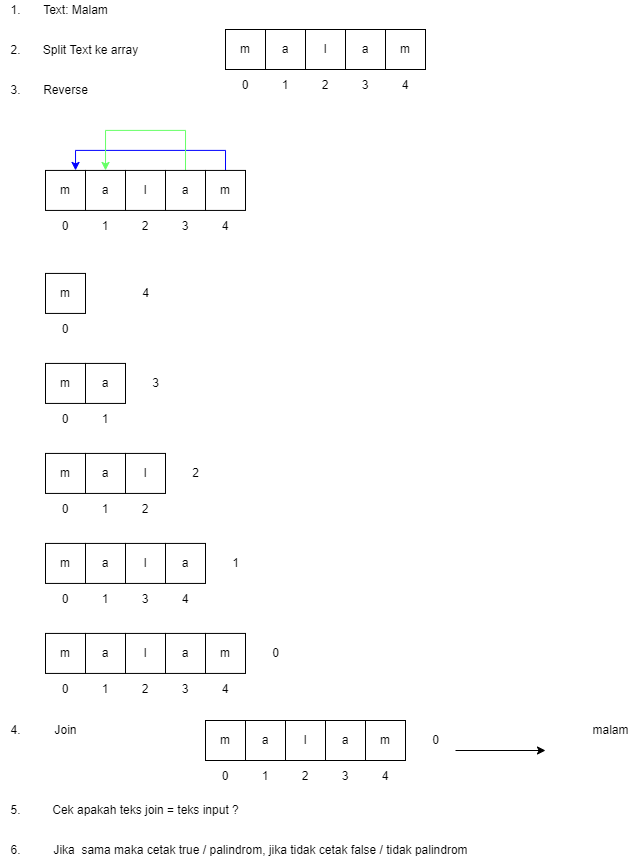

The diagram above was exported from draw.io. Its source (the exported page's mxGraphModel, read from the mxfile embedded in the PNG):
<mxGraphModel dx="501" dy="471" grid="1" gridSize="10" guides="1" tooltips="1" connect="1" arrows="1" fold="1" page="1" pageScale="1" pageWidth="827" pageHeight="1169" math="0" shadow="0">
  <root>
    <mxCell id="0" />
    <mxCell id="1" parent="0" />
    <mxCell id="Li9lCwFSAopUzVYIPZy7-19" style="edgeStyle=orthogonalEdgeStyle;rounded=0;orthogonalLoop=1;jettySize=auto;html=1;entryX=0.5;entryY=0;entryDx=0;entryDy=0;strokeColor=#0000FF;startArrow=classic;startFill=1;endArrow=none;endFill=0;" edge="1" parent="1" source="Li9lCwFSAopUzVYIPZy7-20" target="Li9lCwFSAopUzVYIPZy7-28">
      <mxGeometry relative="1" as="geometry">
        <Array as="points">
          <mxPoint x="80" y="159.93" />
          <mxPoint x="230" y="159.93" />
        </Array>
        <mxPoint x="430.24" y="177.37000000000006" as="targetPoint" />
      </mxGeometry>
    </mxCell>
    <mxCell id="Li9lCwFSAopUzVYIPZy7-20" value="m" style="whiteSpace=wrap;html=1;aspect=fixed;" vertex="1" parent="1">
      <mxGeometry x="50" y="179.93" width="40" height="40" as="geometry" />
    </mxCell>
    <mxCell id="Li9lCwFSAopUzVYIPZy7-21" style="edgeStyle=orthogonalEdgeStyle;rounded=0;orthogonalLoop=1;jettySize=auto;html=1;entryX=0.5;entryY=0;entryDx=0;entryDy=0;strokeColor=#66FF66;startArrow=classic;startFill=1;endArrow=none;endFill=0;" edge="1" parent="1" source="Li9lCwFSAopUzVYIPZy7-22" target="Li9lCwFSAopUzVYIPZy7-26">
      <mxGeometry relative="1" as="geometry">
        <Array as="points">
          <mxPoint x="110" y="139.93" />
          <mxPoint x="190" y="139.93" />
        </Array>
        <mxPoint x="390" y="179.93" as="targetPoint" />
      </mxGeometry>
    </mxCell>
    <mxCell id="Li9lCwFSAopUzVYIPZy7-22" value="a" style="whiteSpace=wrap;html=1;aspect=fixed;" vertex="1" parent="1">
      <mxGeometry x="90" y="179.93" width="40" height="40" as="geometry" />
    </mxCell>
    <mxCell id="Li9lCwFSAopUzVYIPZy7-24" value="l" style="whiteSpace=wrap;html=1;aspect=fixed;" vertex="1" parent="1">
      <mxGeometry x="130" y="179.93" width="40" height="40" as="geometry" />
    </mxCell>
    <mxCell id="Li9lCwFSAopUzVYIPZy7-26" value="a" style="whiteSpace=wrap;html=1;aspect=fixed;" vertex="1" parent="1">
      <mxGeometry x="170" y="179.93" width="40" height="40" as="geometry" />
    </mxCell>
    <mxCell id="Li9lCwFSAopUzVYIPZy7-28" value="m" style="whiteSpace=wrap;html=1;aspect=fixed;" vertex="1" parent="1">
      <mxGeometry x="210" y="179.93" width="40" height="40" as="geometry" />
    </mxCell>
    <mxCell id="Li9lCwFSAopUzVYIPZy7-33" value="0" style="text;html=1;strokeColor=none;fillColor=none;align=center;verticalAlign=middle;whiteSpace=wrap;rounded=0;" vertex="1" parent="1">
      <mxGeometry x="50" y="220.93" width="40" height="30" as="geometry" />
    </mxCell>
    <mxCell id="Li9lCwFSAopUzVYIPZy7-34" value="1" style="text;html=1;strokeColor=none;fillColor=none;align=center;verticalAlign=middle;whiteSpace=wrap;rounded=0;" vertex="1" parent="1">
      <mxGeometry x="90" y="220.93" width="40" height="30" as="geometry" />
    </mxCell>
    <mxCell id="Li9lCwFSAopUzVYIPZy7-35" value="2" style="text;html=1;strokeColor=none;fillColor=none;align=center;verticalAlign=middle;whiteSpace=wrap;rounded=0;" vertex="1" parent="1">
      <mxGeometry x="130" y="220.93" width="40" height="30" as="geometry" />
    </mxCell>
    <mxCell id="Li9lCwFSAopUzVYIPZy7-36" value="3" style="text;html=1;strokeColor=none;fillColor=none;align=center;verticalAlign=middle;whiteSpace=wrap;rounded=0;" vertex="1" parent="1">
      <mxGeometry x="170" y="220.93" width="40" height="30" as="geometry" />
    </mxCell>
    <mxCell id="Li9lCwFSAopUzVYIPZy7-37" value="4" style="text;html=1;strokeColor=none;fillColor=none;align=center;verticalAlign=middle;whiteSpace=wrap;rounded=0;" vertex="1" parent="1">
      <mxGeometry x="210" y="220.93" width="40" height="30" as="geometry" />
    </mxCell>
    <mxCell id="Li9lCwFSAopUzVYIPZy7-42" value="m" style="whiteSpace=wrap;html=1;aspect=fixed;" vertex="1" parent="1">
      <mxGeometry x="50" y="282.93" width="40" height="40" as="geometry" />
    </mxCell>
    <mxCell id="Li9lCwFSAopUzVYIPZy7-43" value="0" style="text;html=1;strokeColor=none;fillColor=none;align=center;verticalAlign=middle;whiteSpace=wrap;rounded=0;" vertex="1" parent="1">
      <mxGeometry x="50" y="323.93" width="40" height="30" as="geometry" />
    </mxCell>
    <mxCell id="Li9lCwFSAopUzVYIPZy7-44" value="m" style="whiteSpace=wrap;html=1;aspect=fixed;" vertex="1" parent="1">
      <mxGeometry x="50" y="372.93" width="40" height="40" as="geometry" />
    </mxCell>
    <mxCell id="Li9lCwFSAopUzVYIPZy7-45" value="0" style="text;html=1;strokeColor=none;fillColor=none;align=center;verticalAlign=middle;whiteSpace=wrap;rounded=0;" vertex="1" parent="1">
      <mxGeometry x="50" y="413.93" width="40" height="30" as="geometry" />
    </mxCell>
    <mxCell id="Li9lCwFSAopUzVYIPZy7-46" value="a" style="whiteSpace=wrap;html=1;aspect=fixed;" vertex="1" parent="1">
      <mxGeometry x="90" y="372.93" width="40" height="40" as="geometry" />
    </mxCell>
    <mxCell id="Li9lCwFSAopUzVYIPZy7-47" value="1" style="text;html=1;strokeColor=none;fillColor=none;align=center;verticalAlign=middle;whiteSpace=wrap;rounded=0;" vertex="1" parent="1">
      <mxGeometry x="90" y="413.93" width="40" height="30" as="geometry" />
    </mxCell>
    <mxCell id="Li9lCwFSAopUzVYIPZy7-48" value="m" style="whiteSpace=wrap;html=1;aspect=fixed;" vertex="1" parent="1">
      <mxGeometry x="50" y="462.93" width="40" height="40" as="geometry" />
    </mxCell>
    <mxCell id="Li9lCwFSAopUzVYIPZy7-49" value="0" style="text;html=1;strokeColor=none;fillColor=none;align=center;verticalAlign=middle;whiteSpace=wrap;rounded=0;" vertex="1" parent="1">
      <mxGeometry x="50" y="503.93" width="40" height="30" as="geometry" />
    </mxCell>
    <mxCell id="Li9lCwFSAopUzVYIPZy7-50" value="a" style="whiteSpace=wrap;html=1;aspect=fixed;" vertex="1" parent="1">
      <mxGeometry x="90" y="462.93" width="40" height="40" as="geometry" />
    </mxCell>
    <mxCell id="Li9lCwFSAopUzVYIPZy7-51" value="1" style="text;html=1;strokeColor=none;fillColor=none;align=center;verticalAlign=middle;whiteSpace=wrap;rounded=0;" vertex="1" parent="1">
      <mxGeometry x="90" y="503.93" width="40" height="30" as="geometry" />
    </mxCell>
    <mxCell id="Li9lCwFSAopUzVYIPZy7-52" value="l" style="whiteSpace=wrap;html=1;aspect=fixed;" vertex="1" parent="1">
      <mxGeometry x="130" y="462.93" width="40" height="40" as="geometry" />
    </mxCell>
    <mxCell id="Li9lCwFSAopUzVYIPZy7-53" value="2" style="text;html=1;strokeColor=none;fillColor=none;align=center;verticalAlign=middle;whiteSpace=wrap;rounded=0;" vertex="1" parent="1">
      <mxGeometry x="130" y="503.93" width="40" height="30" as="geometry" />
    </mxCell>
    <mxCell id="Li9lCwFSAopUzVYIPZy7-54" value="m" style="whiteSpace=wrap;html=1;aspect=fixed;" vertex="1" parent="1">
      <mxGeometry x="50" y="552.93" width="40" height="40" as="geometry" />
    </mxCell>
    <mxCell id="Li9lCwFSAopUzVYIPZy7-55" value="0" style="text;html=1;strokeColor=none;fillColor=none;align=center;verticalAlign=middle;whiteSpace=wrap;rounded=0;" vertex="1" parent="1">
      <mxGeometry x="50" y="593.93" width="40" height="30" as="geometry" />
    </mxCell>
    <mxCell id="Li9lCwFSAopUzVYIPZy7-56" value="a" style="whiteSpace=wrap;html=1;aspect=fixed;" vertex="1" parent="1">
      <mxGeometry x="90" y="552.93" width="40" height="40" as="geometry" />
    </mxCell>
    <mxCell id="Li9lCwFSAopUzVYIPZy7-57" value="1" style="text;html=1;strokeColor=none;fillColor=none;align=center;verticalAlign=middle;whiteSpace=wrap;rounded=0;" vertex="1" parent="1">
      <mxGeometry x="90" y="593.93" width="40" height="30" as="geometry" />
    </mxCell>
    <mxCell id="Li9lCwFSAopUzVYIPZy7-58" value="l" style="whiteSpace=wrap;html=1;aspect=fixed;" vertex="1" parent="1">
      <mxGeometry x="130" y="552.93" width="40" height="40" as="geometry" />
    </mxCell>
    <mxCell id="Li9lCwFSAopUzVYIPZy7-59" value="3" style="text;html=1;strokeColor=none;fillColor=none;align=center;verticalAlign=middle;whiteSpace=wrap;rounded=0;" vertex="1" parent="1">
      <mxGeometry x="130" y="593.93" width="40" height="30" as="geometry" />
    </mxCell>
    <mxCell id="Li9lCwFSAopUzVYIPZy7-60" value="a" style="whiteSpace=wrap;html=1;aspect=fixed;" vertex="1" parent="1">
      <mxGeometry x="170" y="552.93" width="40" height="40" as="geometry" />
    </mxCell>
    <mxCell id="Li9lCwFSAopUzVYIPZy7-61" value="4" style="text;html=1;strokeColor=none;fillColor=none;align=center;verticalAlign=middle;whiteSpace=wrap;rounded=0;" vertex="1" parent="1">
      <mxGeometry x="170" y="593.93" width="40" height="30" as="geometry" />
    </mxCell>
    <mxCell id="Li9lCwFSAopUzVYIPZy7-62" value="m" style="whiteSpace=wrap;html=1;aspect=fixed;" vertex="1" parent="1">
      <mxGeometry x="50" y="642.93" width="40" height="40" as="geometry" />
    </mxCell>
    <mxCell id="Li9lCwFSAopUzVYIPZy7-63" value="0" style="text;html=1;strokeColor=none;fillColor=none;align=center;verticalAlign=middle;whiteSpace=wrap;rounded=0;" vertex="1" parent="1">
      <mxGeometry x="50" y="683.93" width="40" height="30" as="geometry" />
    </mxCell>
    <mxCell id="Li9lCwFSAopUzVYIPZy7-64" value="a" style="whiteSpace=wrap;html=1;aspect=fixed;" vertex="1" parent="1">
      <mxGeometry x="90" y="642.93" width="40" height="40" as="geometry" />
    </mxCell>
    <mxCell id="Li9lCwFSAopUzVYIPZy7-65" value="1" style="text;html=1;strokeColor=none;fillColor=none;align=center;verticalAlign=middle;whiteSpace=wrap;rounded=0;" vertex="1" parent="1">
      <mxGeometry x="90" y="683.93" width="40" height="30" as="geometry" />
    </mxCell>
    <mxCell id="Li9lCwFSAopUzVYIPZy7-66" value="l" style="whiteSpace=wrap;html=1;aspect=fixed;" vertex="1" parent="1">
      <mxGeometry x="130" y="642.93" width="40" height="40" as="geometry" />
    </mxCell>
    <mxCell id="Li9lCwFSAopUzVYIPZy7-67" value="2" style="text;html=1;strokeColor=none;fillColor=none;align=center;verticalAlign=middle;whiteSpace=wrap;rounded=0;" vertex="1" parent="1">
      <mxGeometry x="130" y="683.93" width="40" height="30" as="geometry" />
    </mxCell>
    <mxCell id="Li9lCwFSAopUzVYIPZy7-68" value="a" style="whiteSpace=wrap;html=1;aspect=fixed;" vertex="1" parent="1">
      <mxGeometry x="170" y="642.93" width="40" height="40" as="geometry" />
    </mxCell>
    <mxCell id="Li9lCwFSAopUzVYIPZy7-69" value="3" style="text;html=1;strokeColor=none;fillColor=none;align=center;verticalAlign=middle;whiteSpace=wrap;rounded=0;" vertex="1" parent="1">
      <mxGeometry x="170" y="683.93" width="40" height="30" as="geometry" />
    </mxCell>
    <mxCell id="Li9lCwFSAopUzVYIPZy7-70" value="m" style="whiteSpace=wrap;html=1;aspect=fixed;" vertex="1" parent="1">
      <mxGeometry x="210" y="642.93" width="40" height="40" as="geometry" />
    </mxCell>
    <mxCell id="Li9lCwFSAopUzVYIPZy7-71" value="4" style="text;html=1;strokeColor=none;fillColor=none;align=center;verticalAlign=middle;whiteSpace=wrap;rounded=0;" vertex="1" parent="1">
      <mxGeometry x="210" y="683.93" width="40" height="30" as="geometry" />
    </mxCell>
    <mxCell id="Li9lCwFSAopUzVYIPZy7-116" value="4" style="text;html=1;align=center;verticalAlign=middle;resizable=0;points=[];autosize=1;strokeColor=none;fillColor=none;" vertex="1" parent="1">
      <mxGeometry x="140" y="292.93" width="20" height="20" as="geometry" />
    </mxCell>
    <mxCell id="Li9lCwFSAopUzVYIPZy7-117" value="3" style="text;html=1;align=center;verticalAlign=middle;resizable=0;points=[];autosize=1;strokeColor=none;fillColor=none;" vertex="1" parent="1">
      <mxGeometry x="150" y="382.93" width="20" height="20" as="geometry" />
    </mxCell>
    <mxCell id="Li9lCwFSAopUzVYIPZy7-118" value="2" style="text;html=1;align=center;verticalAlign=middle;resizable=0;points=[];autosize=1;strokeColor=none;fillColor=none;" vertex="1" parent="1">
      <mxGeometry x="190" y="472.93" width="20" height="20" as="geometry" />
    </mxCell>
    <mxCell id="Li9lCwFSAopUzVYIPZy7-119" value="1" style="text;html=1;align=center;verticalAlign=middle;resizable=0;points=[];autosize=1;strokeColor=none;fillColor=none;" vertex="1" parent="1">
      <mxGeometry x="230" y="562.93" width="20" height="20" as="geometry" />
    </mxCell>
    <mxCell id="Li9lCwFSAopUzVYIPZy7-120" value="0" style="text;html=1;align=center;verticalAlign=middle;resizable=0;points=[];autosize=1;strokeColor=none;fillColor=none;" vertex="1" parent="1">
      <mxGeometry x="270" y="652.93" width="20" height="20" as="geometry" />
    </mxCell>
    <mxCell id="Li9lCwFSAopUzVYIPZy7-146" value="Text: Malam" style="text;html=1;align=center;verticalAlign=middle;resizable=0;points=[];autosize=1;strokeColor=none;fillColor=none;" vertex="1" parent="1">
      <mxGeometry x="40" y="10" width="80" height="20" as="geometry" />
    </mxCell>
    <mxCell id="DcUSPM8ZCxzd5KCDqAtR-1" value="m" style="whiteSpace=wrap;html=1;aspect=fixed;" vertex="1" parent="1">
      <mxGeometry x="230" y="39" width="40" height="40" as="geometry" />
    </mxCell>
    <mxCell id="DcUSPM8ZCxzd5KCDqAtR-2" value="a" style="whiteSpace=wrap;html=1;aspect=fixed;" vertex="1" parent="1">
      <mxGeometry x="270" y="39" width="40" height="40" as="geometry" />
    </mxCell>
    <mxCell id="DcUSPM8ZCxzd5KCDqAtR-3" value="l" style="whiteSpace=wrap;html=1;aspect=fixed;" vertex="1" parent="1">
      <mxGeometry x="310" y="39" width="40" height="40" as="geometry" />
    </mxCell>
    <mxCell id="DcUSPM8ZCxzd5KCDqAtR-4" value="a" style="whiteSpace=wrap;html=1;aspect=fixed;" vertex="1" parent="1">
      <mxGeometry x="350" y="39" width="40" height="40" as="geometry" />
    </mxCell>
    <mxCell id="DcUSPM8ZCxzd5KCDqAtR-5" value="m" style="whiteSpace=wrap;html=1;aspect=fixed;" vertex="1" parent="1">
      <mxGeometry x="390" y="39" width="40" height="40" as="geometry" />
    </mxCell>
    <mxCell id="DcUSPM8ZCxzd5KCDqAtR-6" value="0" style="text;html=1;strokeColor=none;fillColor=none;align=center;verticalAlign=middle;whiteSpace=wrap;rounded=0;" vertex="1" parent="1">
      <mxGeometry x="230" y="80" width="40" height="30" as="geometry" />
    </mxCell>
    <mxCell id="DcUSPM8ZCxzd5KCDqAtR-7" value="1" style="text;html=1;strokeColor=none;fillColor=none;align=center;verticalAlign=middle;whiteSpace=wrap;rounded=0;" vertex="1" parent="1">
      <mxGeometry x="270" y="80" width="40" height="30" as="geometry" />
    </mxCell>
    <mxCell id="DcUSPM8ZCxzd5KCDqAtR-8" value="2" style="text;html=1;strokeColor=none;fillColor=none;align=center;verticalAlign=middle;whiteSpace=wrap;rounded=0;" vertex="1" parent="1">
      <mxGeometry x="310" y="80" width="40" height="30" as="geometry" />
    </mxCell>
    <mxCell id="DcUSPM8ZCxzd5KCDqAtR-9" value="3" style="text;html=1;strokeColor=none;fillColor=none;align=center;verticalAlign=middle;whiteSpace=wrap;rounded=0;" vertex="1" parent="1">
      <mxGeometry x="350" y="80" width="40" height="30" as="geometry" />
    </mxCell>
    <mxCell id="DcUSPM8ZCxzd5KCDqAtR-10" value="4" style="text;html=1;strokeColor=none;fillColor=none;align=center;verticalAlign=middle;whiteSpace=wrap;rounded=0;" vertex="1" parent="1">
      <mxGeometry x="390" y="80" width="40" height="30" as="geometry" />
    </mxCell>
    <mxCell id="DcUSPM8ZCxzd5KCDqAtR-11" value="1." style="text;html=1;align=center;verticalAlign=middle;resizable=0;points=[];autosize=1;strokeColor=none;fillColor=none;" vertex="1" parent="1">
      <mxGeometry x="5" y="10" width="30" height="20" as="geometry" />
    </mxCell>
    <mxCell id="DcUSPM8ZCxzd5KCDqAtR-12" value="2." style="text;html=1;align=center;verticalAlign=middle;resizable=0;points=[];autosize=1;strokeColor=none;fillColor=none;" vertex="1" parent="1">
      <mxGeometry x="5" y="50" width="30" height="20" as="geometry" />
    </mxCell>
    <mxCell id="DcUSPM8ZCxzd5KCDqAtR-13" value="Split Text ke array" style="text;html=1;align=center;verticalAlign=middle;resizable=0;points=[];autosize=1;strokeColor=none;fillColor=none;" vertex="1" parent="1">
      <mxGeometry x="40" y="50" width="110" height="20" as="geometry" />
    </mxCell>
    <mxCell id="DcUSPM8ZCxzd5KCDqAtR-14" value="3." style="text;html=1;align=center;verticalAlign=middle;resizable=0;points=[];autosize=1;strokeColor=none;fillColor=none;" vertex="1" parent="1">
      <mxGeometry x="5" y="90" width="30" height="20" as="geometry" />
    </mxCell>
    <mxCell id="DcUSPM8ZCxzd5KCDqAtR-15" value="Reverse" style="text;html=1;align=center;verticalAlign=middle;resizable=0;points=[];autosize=1;strokeColor=none;fillColor=none;" vertex="1" parent="1">
      <mxGeometry x="40" y="90" width="60" height="20" as="geometry" />
    </mxCell>
    <mxCell id="DcUSPM8ZCxzd5KCDqAtR-16" value="4." style="text;html=1;align=center;verticalAlign=middle;resizable=0;points=[];autosize=1;strokeColor=none;fillColor=none;" vertex="1" parent="1">
      <mxGeometry x="5" y="730" width="30" height="20" as="geometry" />
    </mxCell>
    <mxCell id="DcUSPM8ZCxzd5KCDqAtR-17" value="m" style="whiteSpace=wrap;html=1;aspect=fixed;" vertex="1" parent="1">
      <mxGeometry x="210" y="730" width="40" height="40" as="geometry" />
    </mxCell>
    <mxCell id="DcUSPM8ZCxzd5KCDqAtR-18" value="0" style="text;html=1;strokeColor=none;fillColor=none;align=center;verticalAlign=middle;whiteSpace=wrap;rounded=0;" vertex="1" parent="1">
      <mxGeometry x="210" y="771" width="40" height="30" as="geometry" />
    </mxCell>
    <mxCell id="DcUSPM8ZCxzd5KCDqAtR-19" value="a" style="whiteSpace=wrap;html=1;aspect=fixed;" vertex="1" parent="1">
      <mxGeometry x="250" y="730" width="40" height="40" as="geometry" />
    </mxCell>
    <mxCell id="DcUSPM8ZCxzd5KCDqAtR-20" value="1" style="text;html=1;strokeColor=none;fillColor=none;align=center;verticalAlign=middle;whiteSpace=wrap;rounded=0;" vertex="1" parent="1">
      <mxGeometry x="250" y="771" width="40" height="30" as="geometry" />
    </mxCell>
    <mxCell id="DcUSPM8ZCxzd5KCDqAtR-21" value="l" style="whiteSpace=wrap;html=1;aspect=fixed;" vertex="1" parent="1">
      <mxGeometry x="290" y="730" width="40" height="40" as="geometry" />
    </mxCell>
    <mxCell id="DcUSPM8ZCxzd5KCDqAtR-22" value="2" style="text;html=1;strokeColor=none;fillColor=none;align=center;verticalAlign=middle;whiteSpace=wrap;rounded=0;" vertex="1" parent="1">
      <mxGeometry x="290" y="771" width="40" height="30" as="geometry" />
    </mxCell>
    <mxCell id="DcUSPM8ZCxzd5KCDqAtR-23" value="a" style="whiteSpace=wrap;html=1;aspect=fixed;" vertex="1" parent="1">
      <mxGeometry x="330" y="730" width="40" height="40" as="geometry" />
    </mxCell>
    <mxCell id="DcUSPM8ZCxzd5KCDqAtR-24" value="3" style="text;html=1;strokeColor=none;fillColor=none;align=center;verticalAlign=middle;whiteSpace=wrap;rounded=0;" vertex="1" parent="1">
      <mxGeometry x="330" y="771" width="40" height="30" as="geometry" />
    </mxCell>
    <mxCell id="DcUSPM8ZCxzd5KCDqAtR-25" value="m" style="whiteSpace=wrap;html=1;aspect=fixed;" vertex="1" parent="1">
      <mxGeometry x="370" y="730" width="40" height="40" as="geometry" />
    </mxCell>
    <mxCell id="DcUSPM8ZCxzd5KCDqAtR-26" value="4" style="text;html=1;strokeColor=none;fillColor=none;align=center;verticalAlign=middle;whiteSpace=wrap;rounded=0;" vertex="1" parent="1">
      <mxGeometry x="370" y="771" width="40" height="30" as="geometry" />
    </mxCell>
    <mxCell id="DcUSPM8ZCxzd5KCDqAtR-27" value="0" style="text;html=1;align=center;verticalAlign=middle;resizable=0;points=[];autosize=1;strokeColor=none;fillColor=none;" vertex="1" parent="1">
      <mxGeometry x="430" y="740" width="20" height="20" as="geometry" />
    </mxCell>
    <mxCell id="DcUSPM8ZCxzd5KCDqAtR-28" value="Join" style="text;html=1;align=center;verticalAlign=middle;resizable=0;points=[];autosize=1;strokeColor=none;fillColor=none;" vertex="1" parent="1">
      <mxGeometry x="50" y="730" width="40" height="20" as="geometry" />
    </mxCell>
    <mxCell id="DcUSPM8ZCxzd5KCDqAtR-29" value="" style="endArrow=classic;html=1;rounded=0;" edge="1" parent="1">
      <mxGeometry width="50" height="50" relative="1" as="geometry">
        <mxPoint x="460" y="760" as="sourcePoint" />
        <mxPoint x="550" y="760" as="targetPoint" />
      </mxGeometry>
    </mxCell>
    <mxCell id="DcUSPM8ZCxzd5KCDqAtR-30" value="malam" style="text;html=1;align=center;verticalAlign=middle;resizable=0;points=[];autosize=1;strokeColor=none;fillColor=none;" vertex="1" parent="1">
      <mxGeometry x="590" y="730" width="50" height="20" as="geometry" />
    </mxCell>
    <mxCell id="DcUSPM8ZCxzd5KCDqAtR-31" value="5." style="text;html=1;align=center;verticalAlign=middle;resizable=0;points=[];autosize=1;strokeColor=none;fillColor=none;" vertex="1" parent="1">
      <mxGeometry x="5" y="810" width="30" height="20" as="geometry" />
    </mxCell>
    <mxCell id="DcUSPM8ZCxzd5KCDqAtR-32" value="Cek apakah teks join = teks input ?" style="text;html=1;align=center;verticalAlign=middle;resizable=0;points=[];autosize=1;strokeColor=none;fillColor=none;" vertex="1" parent="1">
      <mxGeometry x="50" y="810" width="200" height="20" as="geometry" />
    </mxCell>
    <mxCell id="DcUSPM8ZCxzd5KCDqAtR-33" value="6." style="text;html=1;align=center;verticalAlign=middle;resizable=0;points=[];autosize=1;strokeColor=none;fillColor=none;" vertex="1" parent="1">
      <mxGeometry x="5" y="850" width="30" height="20" as="geometry" />
    </mxCell>
    <mxCell id="DcUSPM8ZCxzd5KCDqAtR-34" value="Jika&amp;nbsp; sama maka cetak true / palindrom, jika tidak cetak false / tidak palindrom" style="text;html=1;align=center;verticalAlign=middle;resizable=0;points=[];autosize=1;strokeColor=none;fillColor=none;" vertex="1" parent="1">
      <mxGeometry x="50" y="850" width="430" height="20" as="geometry" />
    </mxCell>
  </root>
</mxGraphModel>